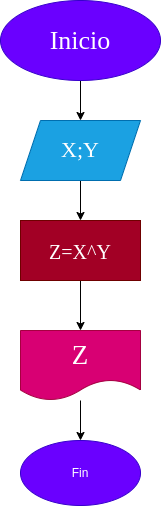

The diagram above was exported from draw.io. Its source (the exported page's mxGraphModel, read from the mxfile embedded in the PNG):
<mxGraphModel dx="650" dy="409" grid="1" gridSize="10" guides="1" tooltips="1" connect="1" arrows="1" fold="1" page="1" pageScale="1" pageWidth="827" pageHeight="1169" math="0" shadow="0">
  <root>
    <mxCell id="0" />
    <mxCell id="1" parent="0" />
    <mxCell id="4" value="" style="edgeStyle=none;html=1;" parent="1" source="2" target="3" edge="1">
      <mxGeometry relative="1" as="geometry" />
    </mxCell>
    <mxCell id="2" value="Inicio" style="ellipse;whiteSpace=wrap;html=1;fontFamily=Comic Sans MS;fontSize=26;fillColor=#6a00ff;fontColor=#ffffff;strokeColor=#3700CC;" parent="1" vertex="1">
      <mxGeometry x="200" y="110" width="160" height="80" as="geometry" />
    </mxCell>
    <mxCell id="8" value="" style="edgeStyle=none;html=1;" parent="1" source="3" target="7" edge="1">
      <mxGeometry relative="1" as="geometry" />
    </mxCell>
    <mxCell id="3" value="X;Y" style="shape=parallelogram;perimeter=parallelogramPerimeter;whiteSpace=wrap;html=1;fixedSize=1;fontFamily=Comic Sans MS;fontSize=22;fillColor=#1ba1e2;fontColor=#ffffff;strokeColor=#006EAF;" parent="1" vertex="1">
      <mxGeometry x="220" y="230" width="120" height="60" as="geometry" />
    </mxCell>
    <mxCell id="13" value="" style="edgeStyle=none;html=1;fontColor=default;" parent="1" source="7" target="12" edge="1">
      <mxGeometry relative="1" as="geometry" />
    </mxCell>
    <mxCell id="7" value="Z=X^Y" style="fontColor=#ffffff;fontFamily=Comic Sans MS;fontSize=20;fillColor=#a20025;strokeColor=#6F0000;" parent="1" vertex="1">
      <mxGeometry x="220" y="330" width="120" height="60" as="geometry" />
    </mxCell>
    <mxCell id="9" value="Fin" style="ellipse;whiteSpace=wrap;html=1;fillColor=#6a00ff;fontColor=#ffffff;strokeColor=#3700CC;" parent="1" vertex="1">
      <mxGeometry x="220" y="550" width="120" height="65" as="geometry" />
    </mxCell>
    <mxCell id="14" value="" style="edgeStyle=none;html=1;fontColor=default;" parent="1" source="12" target="9" edge="1">
      <mxGeometry relative="1" as="geometry" />
    </mxCell>
    <mxCell id="12" value="Z" style="shape=document;whiteSpace=wrap;html=1;boundedLbl=1;fontFamily=Comic Sans MS;fontSize=27;fillColor=#d80073;fontColor=#ffffff;strokeColor=#A50040;" parent="1" vertex="1">
      <mxGeometry x="220" y="440" width="120" height="70" as="geometry" />
    </mxCell>
  </root>
</mxGraphModel>